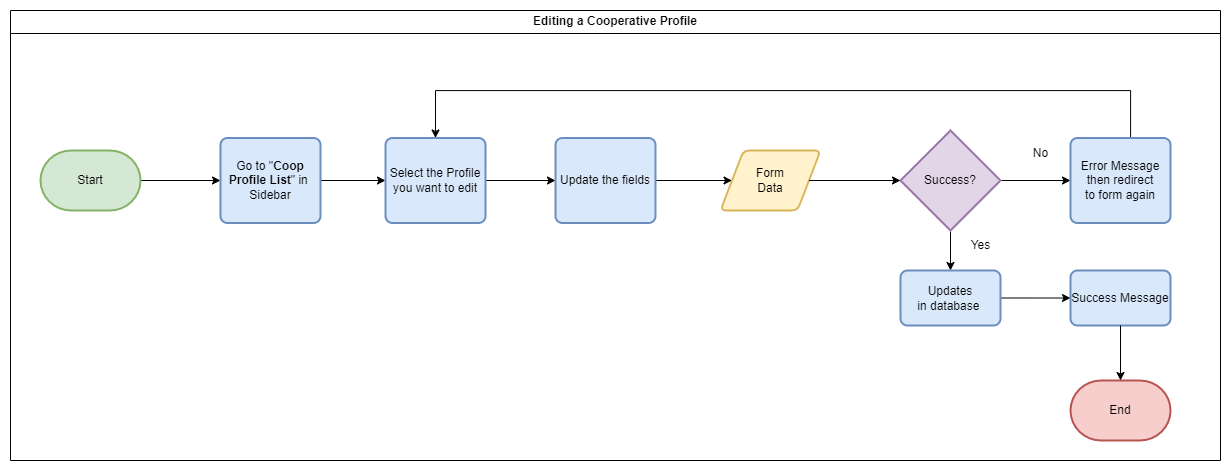

The diagram above was exported from draw.io. Its source (the exported page's mxGraphModel, read from the mxfile embedded in the PNG):
<mxGraphModel dx="1615" dy="2055" grid="1" gridSize="10" guides="1" tooltips="1" connect="1" arrows="1" fold="1" page="1" pageScale="1" pageWidth="850" pageHeight="1100" math="0" shadow="0">
  <root>
    <mxCell id="0" />
    <mxCell id="1" parent="0" />
    <mxCell id="x-QE6w8xlYBIyZKoK56t-1" style="edgeStyle=orthogonalEdgeStyle;rounded=0;orthogonalLoop=1;jettySize=auto;html=1;entryX=0;entryY=0.5;entryDx=0;entryDy=0;" edge="1" parent="1" source="x-QE6w8xlYBIyZKoK56t-2" target="x-QE6w8xlYBIyZKoK56t-4">
      <mxGeometry relative="1" as="geometry" />
    </mxCell>
    <mxCell id="x-QE6w8xlYBIyZKoK56t-2" value="Start" style="strokeWidth=2;html=1;shape=mxgraph.flowchart.terminator;whiteSpace=wrap;fillColor=#d5e8d4;strokeColor=#82b366;" vertex="1" parent="1">
      <mxGeometry x="80" y="60" width="100" height="60" as="geometry" />
    </mxCell>
    <mxCell id="x-QE6w8xlYBIyZKoK56t-3" style="edgeStyle=orthogonalEdgeStyle;rounded=0;orthogonalLoop=1;jettySize=auto;html=1;entryX=0;entryY=0.5;entryDx=0;entryDy=0;" edge="1" parent="1" source="x-QE6w8xlYBIyZKoK56t-4" target="x-QE6w8xlYBIyZKoK56t-6">
      <mxGeometry relative="1" as="geometry">
        <mxPoint x="436.5" y="90" as="targetPoint" />
      </mxGeometry>
    </mxCell>
    <mxCell id="x-QE6w8xlYBIyZKoK56t-4" value="Go to &quot;&lt;b&gt;Coop Profile List&lt;/b&gt;&quot; in&amp;nbsp;&lt;br&gt;Sidebar" style="rounded=1;whiteSpace=wrap;html=1;absoluteArcSize=1;arcSize=14;strokeWidth=2;fillColor=#dae8fc;strokeColor=#6c8ebf;" vertex="1" parent="1">
      <mxGeometry x="260" y="47.5" width="100" height="85" as="geometry" />
    </mxCell>
    <mxCell id="x-QE6w8xlYBIyZKoK56t-5" value="" style="edgeStyle=orthogonalEdgeStyle;rounded=0;orthogonalLoop=1;jettySize=auto;html=1;" edge="1" parent="1" source="x-QE6w8xlYBIyZKoK56t-6" target="x-QE6w8xlYBIyZKoK56t-21">
      <mxGeometry relative="1" as="geometry" />
    </mxCell>
    <mxCell id="x-QE6w8xlYBIyZKoK56t-6" value="Select the Profile you want to edit" style="rounded=1;whiteSpace=wrap;html=1;absoluteArcSize=1;arcSize=14;strokeWidth=2;fillColor=#dae8fc;strokeColor=#6c8ebf;" vertex="1" parent="1">
      <mxGeometry x="425" y="47.5" width="100" height="85" as="geometry" />
    </mxCell>
    <mxCell id="x-QE6w8xlYBIyZKoK56t-7" style="edgeStyle=orthogonalEdgeStyle;rounded=0;orthogonalLoop=1;jettySize=auto;html=1;entryX=0.5;entryY=0;entryDx=0;entryDy=0;" edge="1" parent="1" source="x-QE6w8xlYBIyZKoK56t-15" target="x-QE6w8xlYBIyZKoK56t-6">
      <mxGeometry relative="1" as="geometry">
        <Array as="points">
          <mxPoint x="1170" />
          <mxPoint x="475" />
        </Array>
      </mxGeometry>
    </mxCell>
    <mxCell id="x-QE6w8xlYBIyZKoK56t-8" value="Editing a Cooperative Profile" style="swimlane;whiteSpace=wrap;html=1;" vertex="1" parent="1">
      <mxGeometry x="50" y="-80" width="1210" height="450" as="geometry" />
    </mxCell>
    <mxCell id="x-QE6w8xlYBIyZKoK56t-9" value="End" style="strokeWidth=2;html=1;shape=mxgraph.flowchart.terminator;whiteSpace=wrap;fillColor=#f8cecc;strokeColor=#b85450;" vertex="1" parent="x-QE6w8xlYBIyZKoK56t-8">
      <mxGeometry x="1060" y="370" width="100" height="60" as="geometry" />
    </mxCell>
    <mxCell id="x-QE6w8xlYBIyZKoK56t-10" value="Form&lt;div&gt;Data&lt;/div&gt;" style="shape=parallelogram;html=1;strokeWidth=2;perimeter=parallelogramPerimeter;whiteSpace=wrap;rounded=1;arcSize=12;size=0.23;fillColor=#fff2cc;strokeColor=#d6b656;" vertex="1" parent="x-QE6w8xlYBIyZKoK56t-8">
      <mxGeometry x="710" y="140" width="100" height="60" as="geometry" />
    </mxCell>
    <mxCell id="x-QE6w8xlYBIyZKoK56t-11" style="edgeStyle=orthogonalEdgeStyle;rounded=0;orthogonalLoop=1;jettySize=auto;html=1;entryX=0;entryY=0.5;entryDx=0;entryDy=0;" edge="1" parent="x-QE6w8xlYBIyZKoK56t-8" source="x-QE6w8xlYBIyZKoK56t-13" target="x-QE6w8xlYBIyZKoK56t-15">
      <mxGeometry relative="1" as="geometry" />
    </mxCell>
    <mxCell id="x-QE6w8xlYBIyZKoK56t-12" style="edgeStyle=orthogonalEdgeStyle;rounded=0;orthogonalLoop=1;jettySize=auto;html=1;entryX=0.5;entryY=0;entryDx=0;entryDy=0;" edge="1" parent="x-QE6w8xlYBIyZKoK56t-8" source="x-QE6w8xlYBIyZKoK56t-13" target="x-QE6w8xlYBIyZKoK56t-17">
      <mxGeometry relative="1" as="geometry" />
    </mxCell>
    <mxCell id="x-QE6w8xlYBIyZKoK56t-13" value="Success?" style="strokeWidth=2;html=1;shape=mxgraph.flowchart.decision;whiteSpace=wrap;fillColor=#e1d5e7;strokeColor=#9673a6;" vertex="1" parent="x-QE6w8xlYBIyZKoK56t-8">
      <mxGeometry x="890" y="120" width="100" height="100" as="geometry" />
    </mxCell>
    <mxCell id="x-QE6w8xlYBIyZKoK56t-14" style="edgeStyle=orthogonalEdgeStyle;rounded=0;orthogonalLoop=1;jettySize=auto;html=1;entryX=0;entryY=0.5;entryDx=0;entryDy=0;entryPerimeter=0;" edge="1" parent="x-QE6w8xlYBIyZKoK56t-8" source="x-QE6w8xlYBIyZKoK56t-10" target="x-QE6w8xlYBIyZKoK56t-13">
      <mxGeometry relative="1" as="geometry" />
    </mxCell>
    <mxCell id="x-QE6w8xlYBIyZKoK56t-15" value="Error Message&lt;div&gt;then redirect&lt;/div&gt;&lt;div&gt;to form again&lt;/div&gt;" style="rounded=1;whiteSpace=wrap;html=1;absoluteArcSize=1;arcSize=14;strokeWidth=2;fillColor=#dae8fc;strokeColor=#6c8ebf;" vertex="1" parent="x-QE6w8xlYBIyZKoK56t-8">
      <mxGeometry x="1060" y="127.5" width="100" height="85" as="geometry" />
    </mxCell>
    <mxCell id="x-QE6w8xlYBIyZKoK56t-16" style="edgeStyle=orthogonalEdgeStyle;rounded=0;orthogonalLoop=1;jettySize=auto;html=1;entryX=0;entryY=0.5;entryDx=0;entryDy=0;" edge="1" parent="x-QE6w8xlYBIyZKoK56t-8" source="x-QE6w8xlYBIyZKoK56t-17" target="x-QE6w8xlYBIyZKoK56t-18">
      <mxGeometry relative="1" as="geometry" />
    </mxCell>
    <mxCell id="x-QE6w8xlYBIyZKoK56t-17" value="Updates&lt;div&gt;in database&amp;nbsp;&lt;/div&gt;" style="rounded=1;whiteSpace=wrap;html=1;absoluteArcSize=1;arcSize=14;strokeWidth=2;fillColor=#dae8fc;strokeColor=#6c8ebf;" vertex="1" parent="x-QE6w8xlYBIyZKoK56t-8">
      <mxGeometry x="890" y="260" width="100" height="55" as="geometry" />
    </mxCell>
    <mxCell id="x-QE6w8xlYBIyZKoK56t-18" value="Success Message" style="rounded=1;whiteSpace=wrap;html=1;absoluteArcSize=1;arcSize=14;strokeWidth=2;fillColor=#dae8fc;strokeColor=#6c8ebf;" vertex="1" parent="x-QE6w8xlYBIyZKoK56t-8">
      <mxGeometry x="1060" y="260" width="100" height="55" as="geometry" />
    </mxCell>
    <mxCell id="x-QE6w8xlYBIyZKoK56t-19" style="edgeStyle=orthogonalEdgeStyle;rounded=0;orthogonalLoop=1;jettySize=auto;html=1;entryX=0.5;entryY=0;entryDx=0;entryDy=0;entryPerimeter=0;" edge="1" parent="x-QE6w8xlYBIyZKoK56t-8" source="x-QE6w8xlYBIyZKoK56t-18" target="x-QE6w8xlYBIyZKoK56t-9">
      <mxGeometry relative="1" as="geometry" />
    </mxCell>
    <mxCell id="x-QE6w8xlYBIyZKoK56t-20" style="edgeStyle=orthogonalEdgeStyle;rounded=0;orthogonalLoop=1;jettySize=auto;html=1;entryX=0;entryY=0.5;entryDx=0;entryDy=0;" edge="1" parent="x-QE6w8xlYBIyZKoK56t-8" source="x-QE6w8xlYBIyZKoK56t-21" target="x-QE6w8xlYBIyZKoK56t-10">
      <mxGeometry relative="1" as="geometry" />
    </mxCell>
    <mxCell id="x-QE6w8xlYBIyZKoK56t-21" value="Update the fields" style="rounded=1;whiteSpace=wrap;html=1;absoluteArcSize=1;arcSize=14;strokeWidth=2;fillColor=#dae8fc;strokeColor=#6c8ebf;" vertex="1" parent="x-QE6w8xlYBIyZKoK56t-8">
      <mxGeometry x="545" y="127.5" width="100" height="85" as="geometry" />
    </mxCell>
    <mxCell id="b48Sr4Pomnz1ZJg6gy9z-2" value="Yes" style="text;html=1;align=center;verticalAlign=middle;resizable=0;points=[];autosize=1;strokeColor=none;fillColor=none;" vertex="1" parent="x-QE6w8xlYBIyZKoK56t-8">
      <mxGeometry x="950" y="220" width="40" height="30" as="geometry" />
    </mxCell>
    <mxCell id="b48Sr4Pomnz1ZJg6gy9z-1" value="No" style="text;html=1;align=center;verticalAlign=middle;resizable=0;points=[];autosize=1;strokeColor=none;fillColor=none;" vertex="1" parent="1">
      <mxGeometry x="1060" y="48" width="40" height="30" as="geometry" />
    </mxCell>
  </root>
</mxGraphModel>